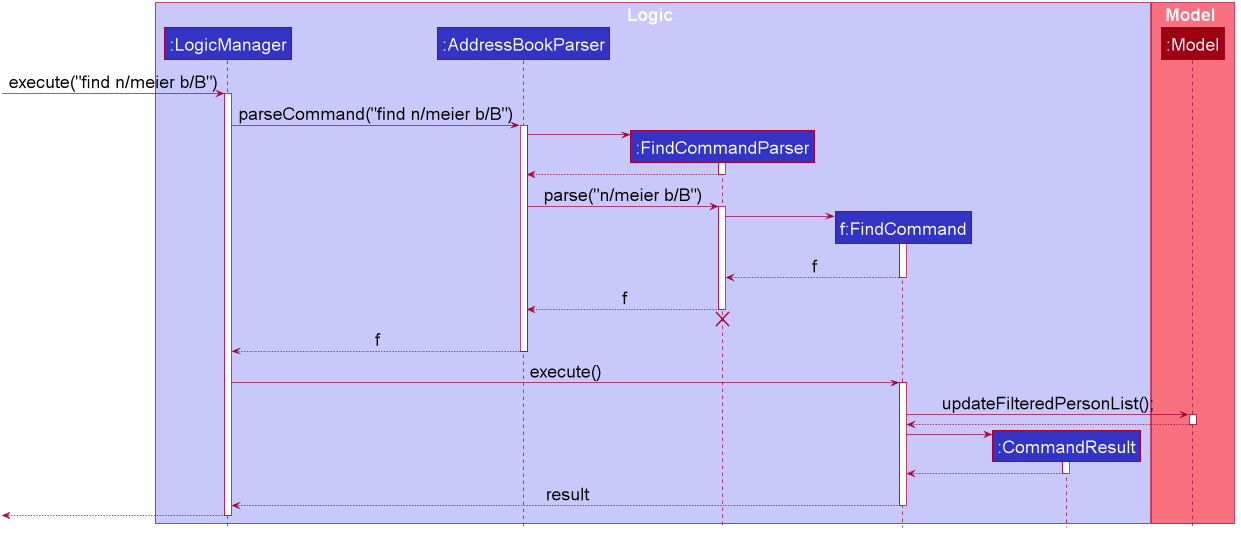

The diagram above was rendered by PlantUML. Its source (embedded in the PNG):
@startuml








skinparam BackgroundColor #FFFFFFF

skinparam Shadowing false

skinparam Class {
    FontColor #FFFFFF
    BorderThickness 1
    BorderColor #FFFFFF
    StereotypeFontColor #FFFFFF
    FontName Arial
}

skinparam Actor {
    BorderColor #000000
    Color #000000
    FontName Arial
}

skinparam Sequence {
    MessageAlign center
    BoxFontSize 15
    BoxPadding 0
    BoxFontColor #FFFFFF
    FontName Arial
}

skinparam Participant {
    FontColor #FFFFFFF
    Padding 20
}

skinparam MinClassWidth 50
skinparam ParticipantPadding 10
skinparam Shadowing false
skinparam DefaultTextAlignment center
skinparam packageStyle Rectangle

hide footbox
hide members
hide circle

skinparam sequence {
    BoxFontSize 25
    ArrowFontSize 25
    ParticipantFontSize 25

}

box Logic #C8C8FA
participant ":LogicManager" as LogicManager #3333C4
participant ":AddressBookParser" as AddressBookParser #3333C4
participant ":FindCommandParser" as FindCommandParser #3333C4
participant "f:FindCommand" as FindCommand #3333C4
participant ":CommandResult" as CommandResult #3333C4
end box

box Model #F97181
participant ":Model" as Model #9D0012
end box

[-> LogicManager : execute("find n/meier b/B")
activate LogicManager

LogicManager -> AddressBookParser : parseCommand("find n/meier b/B")
activate AddressBookParser

create FindCommandParser
AddressBookParser -> FindCommandParser
activate FindCommandParser

FindCommandParser --> AddressBookParser
deactivate FindCommandParser

AddressBookParser -> FindCommandParser : parse("n/meier b/B")
activate FindCommandParser

create FindCommand
FindCommandParser -> FindCommand

activate FindCommand
FindCommand --> FindCommandParser : f
deactivate FindCommand

FindCommandParser --> AddressBookParser : f
deactivate FindCommandParser
FindCommandParser -[hidden]-> AddressBookParser
destroy FindCommandParser

AddressBookParser --> LogicManager : f
deactivate AddressBookParser

LogicManager -> FindCommand : execute()
activate FindCommand

FindCommand -> Model : updateFilteredPersonList();
activate Model

Model --> FindCommand
deactivate Model

create CommandResult
FindCommand -> CommandResult
activate CommandResult

CommandResult --> FindCommand
deactivate CommandResult

FindCommand --> LogicManager : result
deactivate FindCommand

[<--LogicManager
deactivate LogicManager
@enduml